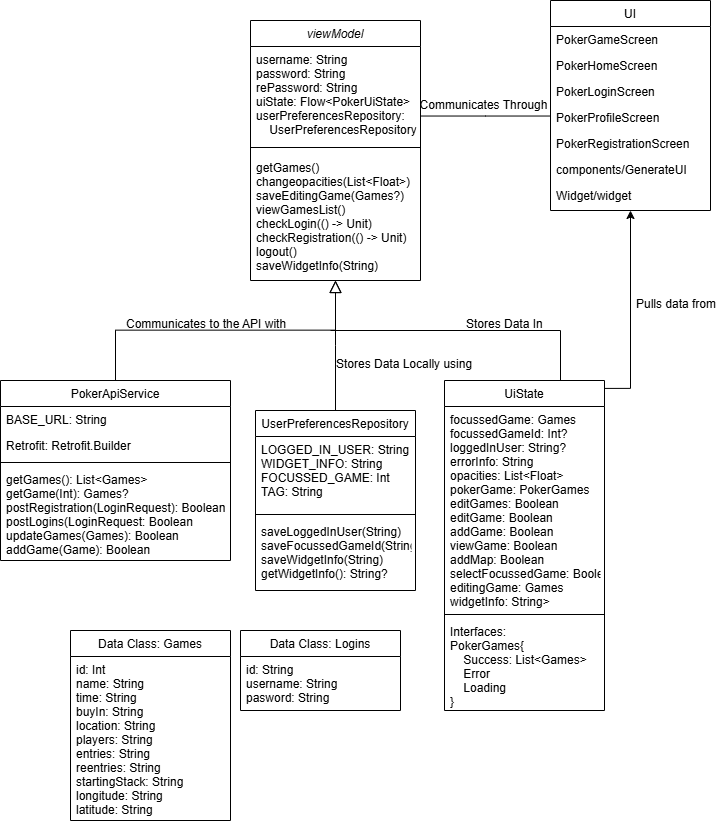

The diagram above was exported from draw.io. Its source (the exported page's mxGraphModel, read from the mxfile embedded in the PNG):
<mxGraphModel dx="2514" dy="908" grid="1" gridSize="10" guides="1" tooltips="1" connect="1" arrows="1" fold="1" page="1" pageScale="1" pageWidth="827" pageHeight="1169" background="#ffffff" math="0" shadow="0">
  <root>
    <mxCell id="WIyWlLk6GJQsqaUBKTNV-0" />
    <mxCell id="WIyWlLk6GJQsqaUBKTNV-1" parent="WIyWlLk6GJQsqaUBKTNV-0" />
    <mxCell id="zkfFHV4jXpPFQw0GAbJ--0" value="viewModel" style="swimlane;fontStyle=2;align=center;verticalAlign=top;childLayout=stackLayout;horizontal=1;startSize=26;horizontalStack=0;resizeParent=1;resizeLast=0;collapsible=1;marginBottom=0;rounded=0;shadow=0;strokeWidth=1;fillColor=none;" parent="WIyWlLk6GJQsqaUBKTNV-1" vertex="1">
      <mxGeometry x="220" y="120" width="170" height="260" as="geometry">
        <mxRectangle x="230" y="140" width="160" height="26" as="alternateBounds" />
      </mxGeometry>
    </mxCell>
    <mxCell id="zkfFHV4jXpPFQw0GAbJ--1" value="username: String&#10;password: String&#10;rePassword: String&#10;uiState: Flow&lt;PokerUiState&gt;&#10;userPreferencesRepository:&#10;    UserPreferencesRepository&#10;" style="text;align=left;verticalAlign=top;spacingLeft=4;spacingRight=4;overflow=hidden;rotatable=0;points=[[0,0.5],[1,0.5]];portConstraint=eastwest;" parent="zkfFHV4jXpPFQw0GAbJ--0" vertex="1">
      <mxGeometry y="26" width="170" height="94" as="geometry" />
    </mxCell>
    <mxCell id="zkfFHV4jXpPFQw0GAbJ--4" value="" style="line;html=1;strokeWidth=1;align=left;verticalAlign=middle;spacingTop=-1;spacingLeft=3;spacingRight=3;rotatable=0;labelPosition=right;points=[];portConstraint=eastwest;" parent="zkfFHV4jXpPFQw0GAbJ--0" vertex="1">
      <mxGeometry y="120" width="170" height="14" as="geometry" />
    </mxCell>
    <mxCell id="zkfFHV4jXpPFQw0GAbJ--5" value="getGames()&#10;changeopacities(List&lt;Float&gt;)&#10;saveEditingGame(Games?)&#10;viewGamesList()&#10;checkLogin(() -&gt; Unit)&#10;checkRegistration(() -&gt; Unit)&#10;logout()&#10;saveWidgetInfo(String)" style="text;align=left;verticalAlign=top;spacingLeft=4;spacingRight=4;overflow=hidden;rotatable=0;points=[[0,0.5],[1,0.5]];portConstraint=eastwest;" parent="zkfFHV4jXpPFQw0GAbJ--0" vertex="1">
      <mxGeometry y="134" width="170" height="120" as="geometry" />
    </mxCell>
    <mxCell id="zkfFHV4jXpPFQw0GAbJ--6" value="PokerApiService" style="swimlane;fontStyle=0;align=center;verticalAlign=top;childLayout=stackLayout;horizontal=1;startSize=26;horizontalStack=0;resizeParent=1;resizeLast=0;collapsible=1;marginBottom=0;rounded=0;shadow=0;strokeWidth=1;fillColor=none;" parent="WIyWlLk6GJQsqaUBKTNV-1" vertex="1">
      <mxGeometry x="-30" y="480" width="230" height="180" as="geometry">
        <mxRectangle x="130" y="380" width="160" height="26" as="alternateBounds" />
      </mxGeometry>
    </mxCell>
    <mxCell id="zkfFHV4jXpPFQw0GAbJ--7" value="BASE_URL: String" style="text;align=left;verticalAlign=top;spacingLeft=4;spacingRight=4;overflow=hidden;rotatable=0;points=[[0,0.5],[1,0.5]];portConstraint=eastwest;" parent="zkfFHV4jXpPFQw0GAbJ--6" vertex="1">
      <mxGeometry y="26" width="230" height="26" as="geometry" />
    </mxCell>
    <mxCell id="zkfFHV4jXpPFQw0GAbJ--8" value="Retrofit: Retrofit.Builder" style="text;align=left;verticalAlign=top;spacingLeft=4;spacingRight=4;overflow=hidden;rotatable=0;points=[[0,0.5],[1,0.5]];portConstraint=eastwest;rounded=0;shadow=0;html=0;" parent="zkfFHV4jXpPFQw0GAbJ--6" vertex="1">
      <mxGeometry y="52" width="230" height="26" as="geometry" />
    </mxCell>
    <mxCell id="zkfFHV4jXpPFQw0GAbJ--9" value="" style="line;html=1;strokeWidth=1;align=left;verticalAlign=middle;spacingTop=-1;spacingLeft=3;spacingRight=3;rotatable=0;labelPosition=right;points=[];portConstraint=eastwest;" parent="zkfFHV4jXpPFQw0GAbJ--6" vertex="1">
      <mxGeometry y="78" width="230" height="8" as="geometry" />
    </mxCell>
    <mxCell id="zkfFHV4jXpPFQw0GAbJ--11" value="getGames(): List&lt;Games&gt;&#10;getGame(Int): Games?&#10;postRegistration(LoginRequest): Boolean&#10;postLogins(LoginRequest: Boolean&#10;updateGames(Games): Boolean&#10;addGame(Game): Boolean" style="text;align=left;verticalAlign=top;spacingLeft=4;spacingRight=4;overflow=hidden;rotatable=0;points=[[0,0.5],[1,0.5]];portConstraint=eastwest;" parent="zkfFHV4jXpPFQw0GAbJ--6" vertex="1">
      <mxGeometry y="86" width="230" height="94" as="geometry" />
    </mxCell>
    <mxCell id="zkfFHV4jXpPFQw0GAbJ--12" value="" style="endArrow=block;endSize=10;endFill=0;shadow=0;strokeWidth=1;rounded=0;curved=0;edgeStyle=elbowEdgeStyle;elbow=vertical;" parent="WIyWlLk6GJQsqaUBKTNV-1" source="zkfFHV4jXpPFQw0GAbJ--6" target="zkfFHV4jXpPFQw0GAbJ--0" edge="1">
      <mxGeometry width="160" relative="1" as="geometry">
        <mxPoint x="200" y="203" as="sourcePoint" />
        <mxPoint x="200" y="203" as="targetPoint" />
      </mxGeometry>
    </mxCell>
    <mxCell id="zkfFHV4jXpPFQw0GAbJ--13" value="UserPreferencesRepository" style="swimlane;fontStyle=0;align=center;verticalAlign=top;childLayout=stackLayout;horizontal=1;startSize=26;horizontalStack=0;resizeParent=1;resizeLast=0;collapsible=1;marginBottom=0;rounded=0;shadow=0;strokeWidth=1;fillColor=none;" parent="WIyWlLk6GJQsqaUBKTNV-1" vertex="1">
      <mxGeometry x="225" y="510" width="160" height="180" as="geometry">
        <mxRectangle x="340" y="380" width="170" height="26" as="alternateBounds" />
      </mxGeometry>
    </mxCell>
    <mxCell id="zkfFHV4jXpPFQw0GAbJ--14" value="LOGGED_IN_USER: String&#10;WIDGET_INFO: String&#10;FOCUSSED_GAME: Int&#10;TAG: String" style="text;align=left;verticalAlign=top;spacingLeft=4;spacingRight=4;overflow=hidden;rotatable=0;points=[[0,0.5],[1,0.5]];portConstraint=eastwest;" parent="zkfFHV4jXpPFQw0GAbJ--13" vertex="1">
      <mxGeometry y="26" width="160" height="74" as="geometry" />
    </mxCell>
    <mxCell id="zkfFHV4jXpPFQw0GAbJ--15" value="" style="line;html=1;strokeWidth=1;align=left;verticalAlign=middle;spacingTop=-1;spacingLeft=3;spacingRight=3;rotatable=0;labelPosition=right;points=[];portConstraint=eastwest;" parent="zkfFHV4jXpPFQw0GAbJ--13" vertex="1">
      <mxGeometry y="100" width="160" height="8" as="geometry" />
    </mxCell>
    <mxCell id="b5pZOLVi7XEDPKqJ83Cp-7" value="saveLoggedInUser(String)&#10;saveFocussedGameId(String)&#10;saveWidgetInfo(String)&#10;getWidgetInfo(): String?" style="text;align=left;verticalAlign=top;spacingLeft=4;spacingRight=4;overflow=hidden;rotatable=0;points=[[0,0.5],[1,0.5]];portConstraint=eastwest;rounded=0;shadow=0;html=0;" vertex="1" parent="zkfFHV4jXpPFQw0GAbJ--13">
      <mxGeometry y="108" width="160" height="62" as="geometry" />
    </mxCell>
    <mxCell id="zkfFHV4jXpPFQw0GAbJ--16" value="" style="endArrow=block;endSize=10;endFill=0;shadow=0;strokeWidth=1;rounded=0;curved=0;edgeStyle=elbowEdgeStyle;elbow=vertical;" parent="WIyWlLk6GJQsqaUBKTNV-1" source="zkfFHV4jXpPFQw0GAbJ--13" target="zkfFHV4jXpPFQw0GAbJ--0" edge="1">
      <mxGeometry width="160" relative="1" as="geometry">
        <mxPoint x="210" y="373" as="sourcePoint" />
        <mxPoint x="310" y="271" as="targetPoint" />
      </mxGeometry>
    </mxCell>
    <mxCell id="zkfFHV4jXpPFQw0GAbJ--17" value="UI" style="swimlane;fontStyle=0;align=center;verticalAlign=top;childLayout=stackLayout;horizontal=1;startSize=26;horizontalStack=0;resizeParent=1;resizeLast=0;collapsible=1;marginBottom=0;rounded=0;shadow=0;strokeWidth=1;fillColor=none;" parent="WIyWlLk6GJQsqaUBKTNV-1" vertex="1">
      <mxGeometry x="520" y="100" width="160" height="210" as="geometry">
        <mxRectangle x="550" y="140" width="160" height="26" as="alternateBounds" />
      </mxGeometry>
    </mxCell>
    <mxCell id="zkfFHV4jXpPFQw0GAbJ--18" value="PokerGameScreen" style="text;align=left;verticalAlign=top;spacingLeft=4;spacingRight=4;overflow=hidden;rotatable=0;points=[[0,0.5],[1,0.5]];portConstraint=eastwest;" parent="zkfFHV4jXpPFQw0GAbJ--17" vertex="1">
      <mxGeometry y="26" width="160" height="26" as="geometry" />
    </mxCell>
    <mxCell id="zkfFHV4jXpPFQw0GAbJ--19" value="PokerHomeScreen" style="text;align=left;verticalAlign=top;spacingLeft=4;spacingRight=4;overflow=hidden;rotatable=0;points=[[0,0.5],[1,0.5]];portConstraint=eastwest;rounded=0;shadow=0;html=0;" parent="zkfFHV4jXpPFQw0GAbJ--17" vertex="1">
      <mxGeometry y="52" width="160" height="26" as="geometry" />
    </mxCell>
    <mxCell id="zkfFHV4jXpPFQw0GAbJ--20" value="PokerLoginScreen" style="text;align=left;verticalAlign=top;spacingLeft=4;spacingRight=4;overflow=hidden;rotatable=0;points=[[0,0.5],[1,0.5]];portConstraint=eastwest;rounded=0;shadow=0;html=0;" parent="zkfFHV4jXpPFQw0GAbJ--17" vertex="1">
      <mxGeometry y="78" width="160" height="26" as="geometry" />
    </mxCell>
    <mxCell id="zkfFHV4jXpPFQw0GAbJ--21" value="PokerProfileScreen" style="text;align=left;verticalAlign=top;spacingLeft=4;spacingRight=4;overflow=hidden;rotatable=0;points=[[0,0.5],[1,0.5]];portConstraint=eastwest;rounded=0;shadow=0;html=0;" parent="zkfFHV4jXpPFQw0GAbJ--17" vertex="1">
      <mxGeometry y="104" width="160" height="26" as="geometry" />
    </mxCell>
    <mxCell id="zkfFHV4jXpPFQw0GAbJ--22" value="PokerRegistrationScreen&#10;" style="text;align=left;verticalAlign=top;spacingLeft=4;spacingRight=4;overflow=hidden;rotatable=0;points=[[0,0.5],[1,0.5]];portConstraint=eastwest;rounded=0;shadow=0;html=0;" parent="zkfFHV4jXpPFQw0GAbJ--17" vertex="1">
      <mxGeometry y="130" width="160" height="26" as="geometry" />
    </mxCell>
    <mxCell id="b5pZOLVi7XEDPKqJ83Cp-0" value="components/GenerateUI" style="text;align=left;verticalAlign=top;spacingLeft=4;spacingRight=4;overflow=hidden;rotatable=0;points=[[0,0.5],[1,0.5]];portConstraint=eastwest;rounded=0;shadow=0;html=0;" vertex="1" parent="zkfFHV4jXpPFQw0GAbJ--17">
      <mxGeometry y="156" width="160" height="26" as="geometry" />
    </mxCell>
    <mxCell id="b5pZOLVi7XEDPKqJ83Cp-1" value="Widget/widget" style="text;align=left;verticalAlign=top;spacingLeft=4;spacingRight=4;overflow=hidden;rotatable=0;points=[[0,0.5],[1,0.5]];portConstraint=eastwest;rounded=0;shadow=0;html=0;" vertex="1" parent="zkfFHV4jXpPFQw0GAbJ--17">
      <mxGeometry y="182" width="160" height="26" as="geometry" />
    </mxCell>
    <mxCell id="zkfFHV4jXpPFQw0GAbJ--26" value="" style="endArrow=none;shadow=0;strokeWidth=1;rounded=0;curved=0;endFill=0;edgeStyle=elbowEdgeStyle;elbow=vertical;" parent="WIyWlLk6GJQsqaUBKTNV-1" source="zkfFHV4jXpPFQw0GAbJ--0" target="zkfFHV4jXpPFQw0GAbJ--17" edge="1">
      <mxGeometry x="0.5" y="41" relative="1" as="geometry">
        <mxPoint x="380" y="192" as="sourcePoint" />
        <mxPoint x="540" y="192" as="targetPoint" />
        <mxPoint x="-40" y="32" as="offset" />
      </mxGeometry>
    </mxCell>
    <mxCell id="zkfFHV4jXpPFQw0GAbJ--29" value="Communicates Through" style="text;html=1;resizable=0;points=[];;align=center;verticalAlign=middle;labelBackgroundColor=none;rounded=0;shadow=0;strokeWidth=1;fontSize=12;" parent="zkfFHV4jXpPFQw0GAbJ--26" vertex="1" connectable="0">
      <mxGeometry x="0.5" y="49" relative="1" as="geometry">
        <mxPoint x="-35" y="38" as="offset" />
      </mxGeometry>
    </mxCell>
    <mxCell id="b5pZOLVi7XEDPKqJ83Cp-8" value="Stores Data In" style="text;align=left;verticalAlign=top;spacingLeft=4;spacingRight=4;overflow=hidden;rotatable=0;points=[[0,0.5],[1,0.5]];portConstraint=eastwest;rounded=0;shadow=0;html=0;" vertex="1" parent="WIyWlLk6GJQsqaUBKTNV-1">
      <mxGeometry x="430" y="410" width="160" height="26" as="geometry" />
    </mxCell>
    <mxCell id="b5pZOLVi7XEDPKqJ83Cp-19" style="edgeStyle=orthogonalEdgeStyle;rounded=0;orthogonalLoop=1;jettySize=auto;html=1;exitX=0.5;exitY=0;exitDx=0;exitDy=0;endArrow=none;endFill=0;" edge="1" parent="WIyWlLk6GJQsqaUBKTNV-1" source="b5pZOLVi7XEDPKqJ83Cp-9">
      <mxGeometry relative="1" as="geometry">
        <mxPoint x="300" y="430" as="targetPoint" />
        <Array as="points">
          <mxPoint x="530" y="430" />
        </Array>
      </mxGeometry>
    </mxCell>
    <mxCell id="b5pZOLVi7XEDPKqJ83Cp-9" value="UiState" style="swimlane;fontStyle=0;align=center;verticalAlign=top;childLayout=stackLayout;horizontal=1;startSize=26;horizontalStack=0;resizeParent=1;resizeLast=0;collapsible=1;marginBottom=0;rounded=0;shadow=0;strokeWidth=1;fillColor=none;" vertex="1" parent="WIyWlLk6GJQsqaUBKTNV-1">
      <mxGeometry x="414" y="480" width="160" height="330" as="geometry">
        <mxRectangle x="340" y="380" width="170" height="26" as="alternateBounds" />
      </mxGeometry>
    </mxCell>
    <mxCell id="b5pZOLVi7XEDPKqJ83Cp-10" value="focussedGame: Games&#10;focussedGameId: Int?&#10;loggedInUser: String?&#10;errorInfo: String&#10;opacities: List&lt;Float&gt;&#10;pokerGame: PokerGames&#10;editGames: Boolean&#10;editGame: Boolean&#10;addGame: Boolean&#10;viewGame: Boolean&#10;addMap: Boolean&#10;selectFocussedGame: Boolean&#10;editingGame: Games&#10;widgetInfo: String&gt;" style="text;align=left;verticalAlign=top;spacingLeft=4;spacingRight=4;overflow=hidden;rotatable=0;points=[[0,0.5],[1,0.5]];portConstraint=eastwest;" vertex="1" parent="b5pZOLVi7XEDPKqJ83Cp-9">
      <mxGeometry y="26" width="160" height="204" as="geometry" />
    </mxCell>
    <mxCell id="b5pZOLVi7XEDPKqJ83Cp-11" value="" style="line;html=1;strokeWidth=1;align=left;verticalAlign=middle;spacingTop=-1;spacingLeft=3;spacingRight=3;rotatable=0;labelPosition=right;points=[];portConstraint=eastwest;" vertex="1" parent="b5pZOLVi7XEDPKqJ83Cp-9">
      <mxGeometry y="230" width="160" height="8" as="geometry" />
    </mxCell>
    <mxCell id="b5pZOLVi7XEDPKqJ83Cp-12" value="Interfaces:&#10;PokerGames{&#10;    Success: List&lt;Games&gt;&#10;    Error&#10;    Loading&#10;}" style="text;align=left;verticalAlign=top;spacingLeft=4;spacingRight=4;overflow=hidden;rotatable=0;points=[[0,0.5],[1,0.5]];portConstraint=eastwest;rounded=0;shadow=0;html=0;" vertex="1" parent="b5pZOLVi7XEDPKqJ83Cp-9">
      <mxGeometry y="238" width="160" height="92" as="geometry" />
    </mxCell>
    <mxCell id="b5pZOLVi7XEDPKqJ83Cp-15" value="Stores Data Locally using" style="text;align=left;verticalAlign=top;spacingLeft=4;spacingRight=4;overflow=hidden;rotatable=0;points=[[0,0.5],[1,0.5]];portConstraint=eastwest;rounded=0;shadow=0;html=0;" vertex="1" parent="WIyWlLk6GJQsqaUBKTNV-1">
      <mxGeometry x="300" y="450" width="160" height="26" as="geometry" />
    </mxCell>
    <mxCell id="b5pZOLVi7XEDPKqJ83Cp-16" value="Communicates to the API with" style="text;align=left;verticalAlign=top;spacingLeft=4;spacingRight=4;overflow=hidden;rotatable=0;points=[[0,0.5],[1,0.5]];portConstraint=eastwest;rounded=0;shadow=0;html=0;" vertex="1" parent="WIyWlLk6GJQsqaUBKTNV-1">
      <mxGeometry x="90" y="410" width="180" height="26" as="geometry" />
    </mxCell>
    <mxCell id="b5pZOLVi7XEDPKqJ83Cp-18" value="Pulls data from" style="text;align=left;verticalAlign=top;spacingLeft=4;spacingRight=4;overflow=hidden;rotatable=0;points=[[0,0.5],[1,0.5]];portConstraint=eastwest;rounded=0;shadow=0;html=0;" vertex="1" parent="WIyWlLk6GJQsqaUBKTNV-1">
      <mxGeometry x="600" y="390" width="90" height="20" as="geometry" />
    </mxCell>
    <mxCell id="b5pZOLVi7XEDPKqJ83Cp-21" style="edgeStyle=orthogonalEdgeStyle;rounded=0;orthogonalLoop=1;jettySize=auto;html=1;exitX=0.5;exitY=1;exitDx=0;exitDy=0;entryX=1;entryY=0.024;entryDx=0;entryDy=0;entryPerimeter=0;endArrow=none;endFill=0;startArrow=classic;startFill=1;" edge="1" parent="WIyWlLk6GJQsqaUBKTNV-1" source="zkfFHV4jXpPFQw0GAbJ--17" target="b5pZOLVi7XEDPKqJ83Cp-9">
      <mxGeometry relative="1" as="geometry" />
    </mxCell>
    <mxCell id="b5pZOLVi7XEDPKqJ83Cp-22" value="Data Class: Games" style="swimlane;fontStyle=0;align=center;verticalAlign=top;childLayout=stackLayout;horizontal=1;startSize=26;horizontalStack=0;resizeParent=1;resizeLast=0;collapsible=1;marginBottom=0;rounded=0;shadow=0;strokeWidth=1;fillColor=none;" vertex="1" parent="WIyWlLk6GJQsqaUBKTNV-1">
      <mxGeometry x="40" y="730" width="160" height="190" as="geometry">
        <mxRectangle x="550" y="140" width="160" height="26" as="alternateBounds" />
      </mxGeometry>
    </mxCell>
    <mxCell id="b5pZOLVi7XEDPKqJ83Cp-23" value="id: Int&#10;name: String&#10;time: String&#10;buyIn: String&#10;location: String&#10;players: String&#10;entries: String&#10;reentries: String&#10;startingStack: String&#10;longitude: String&#10;latitude: String" style="text;align=left;verticalAlign=top;spacingLeft=4;spacingRight=4;overflow=hidden;rotatable=0;points=[[0,0.5],[1,0.5]];portConstraint=eastwest;" vertex="1" parent="b5pZOLVi7XEDPKqJ83Cp-22">
      <mxGeometry y="26" width="160" height="164" as="geometry" />
    </mxCell>
    <mxCell id="b5pZOLVi7XEDPKqJ83Cp-30" value="Data Class: Logins" style="swimlane;fontStyle=0;align=center;verticalAlign=top;childLayout=stackLayout;horizontal=1;startSize=26;horizontalStack=0;resizeParent=1;resizeLast=0;collapsible=1;marginBottom=0;rounded=0;shadow=0;strokeWidth=1;fillColor=none;" vertex="1" parent="WIyWlLk6GJQsqaUBKTNV-1">
      <mxGeometry x="210" y="730" width="160" height="80" as="geometry">
        <mxRectangle x="550" y="140" width="160" height="26" as="alternateBounds" />
      </mxGeometry>
    </mxCell>
    <mxCell id="b5pZOLVi7XEDPKqJ83Cp-31" value="id: String&#10;username: String&#10;pasword: String" style="text;align=left;verticalAlign=top;spacingLeft=4;spacingRight=4;overflow=hidden;rotatable=0;points=[[0,0.5],[1,0.5]];portConstraint=eastwest;" vertex="1" parent="b5pZOLVi7XEDPKqJ83Cp-30">
      <mxGeometry y="26" width="160" height="54" as="geometry" />
    </mxCell>
  </root>
</mxGraphModel>